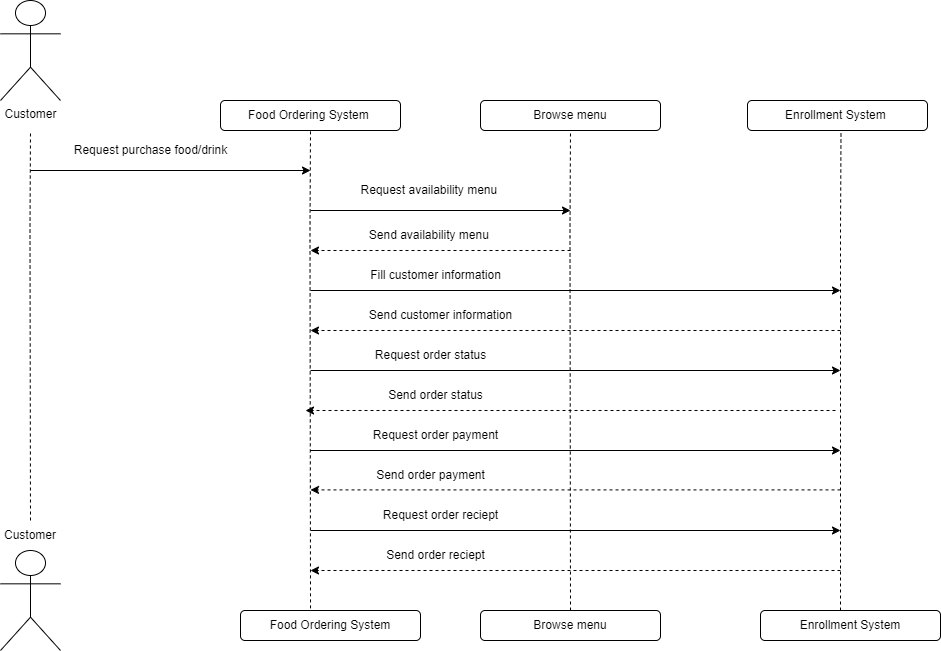

The diagram above was exported from draw.io. Its source (the exported page's mxGraphModel, read from the mxfile embedded in the PNG):
<mxGraphModel dx="986" dy="568" grid="1" gridSize="10" guides="1" tooltips="1" connect="1" arrows="1" fold="1" page="1" pageScale="1" pageWidth="1654" pageHeight="2336" math="0" shadow="0">
  <root>
    <mxCell id="0" />
    <mxCell id="1" parent="0" />
    <mxCell id="2" value="Customer&lt;br&gt;" style="shape=umlActor;verticalLabelPosition=bottom;verticalAlign=top;html=1;outlineConnect=0;" parent="1" vertex="1">
      <mxGeometry x="80" y="70" width="60" height="100" as="geometry" />
    </mxCell>
    <mxCell id="3" value="" style="shape=umlActor;verticalLabelPosition=bottom;verticalAlign=top;html=1;outlineConnect=0;" parent="1" vertex="1">
      <mxGeometry x="80" y="620" width="60" height="100" as="geometry" />
    </mxCell>
    <mxCell id="6" value="" style="endArrow=none;dashed=1;html=1;exitX=0.5;exitY=0;exitDx=0;exitDy=0;" parent="1" source="8" edge="1">
      <mxGeometry width="50" height="50" relative="1" as="geometry">
        <mxPoint x="110" y="400" as="sourcePoint" />
        <mxPoint x="110" y="200" as="targetPoint" />
        <Array as="points">
          <mxPoint x="109.5" y="300" />
        </Array>
      </mxGeometry>
    </mxCell>
    <mxCell id="8" value="Customer&lt;br&gt;" style="text;html=1;strokeColor=none;fillColor=none;align=center;verticalAlign=middle;whiteSpace=wrap;rounded=0;" parent="1" vertex="1">
      <mxGeometry x="80" y="590" width="60" height="30" as="geometry" />
    </mxCell>
    <mxCell id="9" value="" style="endArrow=none;dashed=1;html=1;exitX=0.389;exitY=-0.071;exitDx=0;exitDy=0;exitPerimeter=0;" parent="1" source="16" edge="1">
      <mxGeometry width="50" height="50" relative="1" as="geometry">
        <mxPoint x="390" y="480" as="sourcePoint" />
        <mxPoint x="390" y="200" as="targetPoint" />
        <Array as="points">
          <mxPoint x="389.5" y="300" />
        </Array>
      </mxGeometry>
    </mxCell>
    <mxCell id="10" value="" style="endArrow=none;dashed=1;html=1;exitX=0.5;exitY=0;exitDx=0;exitDy=0;" parent="1" source="17" edge="1">
      <mxGeometry width="50" height="50" relative="1" as="geometry">
        <mxPoint x="650" y="480" as="sourcePoint" />
        <mxPoint x="650" y="200" as="targetPoint" />
        <Array as="points">
          <mxPoint x="649.5" y="300" />
        </Array>
      </mxGeometry>
    </mxCell>
    <mxCell id="11" value="" style="endArrow=none;dashed=1;html=1;" parent="1" edge="1">
      <mxGeometry width="50" height="50" relative="1" as="geometry">
        <mxPoint x="920" y="710" as="sourcePoint" />
        <mxPoint x="920.5" y="200" as="targetPoint" />
        <Array as="points">
          <mxPoint x="920" y="300" />
        </Array>
      </mxGeometry>
    </mxCell>
    <mxCell id="12" value="" style="endArrow=classic;html=1;" parent="1" edge="1">
      <mxGeometry width="50" height="50" relative="1" as="geometry">
        <mxPoint x="110" y="240" as="sourcePoint" />
        <mxPoint x="390" y="240" as="targetPoint" />
      </mxGeometry>
    </mxCell>
    <mxCell id="13" value="Food Ordering System&amp;nbsp;" style="rounded=1;whiteSpace=wrap;html=1;" parent="1" vertex="1">
      <mxGeometry x="300" y="170" width="180" height="30" as="geometry" />
    </mxCell>
    <mxCell id="14" value="Browse menu" style="rounded=1;whiteSpace=wrap;html=1;" parent="1" vertex="1">
      <mxGeometry x="560" y="170" width="180" height="30" as="geometry" />
    </mxCell>
    <mxCell id="15" value="Enrollment System&amp;nbsp;" style="rounded=1;whiteSpace=wrap;html=1;" parent="1" vertex="1">
      <mxGeometry x="827" y="170" width="180" height="30" as="geometry" />
    </mxCell>
    <mxCell id="16" value="Food Ordering System" style="rounded=1;whiteSpace=wrap;html=1;" parent="1" vertex="1">
      <mxGeometry x="320" y="680" width="180" height="30" as="geometry" />
    </mxCell>
    <mxCell id="17" value="Browse menu" style="rounded=1;whiteSpace=wrap;html=1;" parent="1" vertex="1">
      <mxGeometry x="560" y="680" width="180" height="30" as="geometry" />
    </mxCell>
    <mxCell id="20" value="Enrollment System" style="rounded=1;whiteSpace=wrap;html=1;" parent="1" vertex="1">
      <mxGeometry x="840" y="680" width="180" height="30" as="geometry" />
    </mxCell>
    <mxCell id="21" value="Request purchase food/drink" style="text;html=1;align=center;verticalAlign=middle;resizable=0;points=[];autosize=1;strokeColor=none;fillColor=none;" parent="1" vertex="1">
      <mxGeometry x="140" y="205" width="180" height="30" as="geometry" />
    </mxCell>
    <mxCell id="22" value="" style="endArrow=classic;html=1;" parent="1" edge="1">
      <mxGeometry width="50" height="50" relative="1" as="geometry">
        <mxPoint x="389.9999999999998" y="280" as="sourcePoint" />
        <mxPoint x="650" y="280" as="targetPoint" />
      </mxGeometry>
    </mxCell>
    <mxCell id="23" value="Request availability menu&amp;nbsp;" style="text;html=1;align=center;verticalAlign=middle;resizable=0;points=[];autosize=1;strokeColor=none;fillColor=none;" parent="1" vertex="1">
      <mxGeometry x="430" y="245" width="160" height="30" as="geometry" />
    </mxCell>
    <mxCell id="24" value="" style="dashed=1;&#10;endArrow=classic;html=1;" parent="1" edge="1">
      <mxGeometry width="50" height="50" relative="1" as="geometry">
        <mxPoint x="650" y="320" as="sourcePoint" />
        <mxPoint x="390" y="320" as="targetPoint" />
      </mxGeometry>
    </mxCell>
    <mxCell id="29" value="Send availability menu&amp;nbsp;" style="text;html=1;align=center;verticalAlign=middle;resizable=0;points=[];autosize=1;strokeColor=none;fillColor=none;" parent="1" vertex="1">
      <mxGeometry x="435" y="290" width="150" height="30" as="geometry" />
    </mxCell>
    <mxCell id="30" value="" style="endArrow=classic;html=1;" parent="1" edge="1">
      <mxGeometry width="50" height="50" relative="1" as="geometry">
        <mxPoint x="389.9999999999998" y="360" as="sourcePoint" />
        <mxPoint x="920" y="360" as="targetPoint" />
      </mxGeometry>
    </mxCell>
    <mxCell id="31" value="Fill customer information" style="text;html=1;align=center;verticalAlign=middle;resizable=0;points=[];autosize=1;strokeColor=none;fillColor=none;" parent="1" vertex="1">
      <mxGeometry x="440" y="330" width="150" height="30" as="geometry" />
    </mxCell>
    <mxCell id="36" value="" style="dashed=1;&#10;endArrow=classic;html=1;" parent="1" edge="1">
      <mxGeometry width="50" height="50" relative="1" as="geometry">
        <mxPoint x="920" y="400" as="sourcePoint" />
        <mxPoint x="389.9999999999998" y="400" as="targetPoint" />
      </mxGeometry>
    </mxCell>
    <mxCell id="37" value="Send customer information" style="text;html=1;align=center;verticalAlign=middle;resizable=0;points=[];autosize=1;strokeColor=none;fillColor=none;" parent="1" vertex="1">
      <mxGeometry x="435" y="370" width="170" height="30" as="geometry" />
    </mxCell>
    <mxCell id="38" value="" style="endArrow=classic;html=1;" parent="1" edge="1">
      <mxGeometry width="50" height="50" relative="1" as="geometry">
        <mxPoint x="390" y="440" as="sourcePoint" />
        <mxPoint x="920.0000000000002" y="440" as="targetPoint" />
      </mxGeometry>
    </mxCell>
    <mxCell id="39" value="Request order status" style="text;html=1;align=center;verticalAlign=middle;resizable=0;points=[];autosize=1;strokeColor=none;fillColor=none;" parent="1" vertex="1">
      <mxGeometry x="445" y="410" width="130" height="30" as="geometry" />
    </mxCell>
    <mxCell id="41" value="" style="dashed=1;&#10;endArrow=classic;html=1;" parent="1" edge="1">
      <mxGeometry width="50" height="50" relative="1" as="geometry">
        <mxPoint x="915" y="480" as="sourcePoint" />
        <mxPoint x="384.9999999999998" y="480" as="targetPoint" />
      </mxGeometry>
    </mxCell>
    <mxCell id="43" value="Send order status" style="text;html=1;align=center;verticalAlign=middle;resizable=0;points=[];autosize=1;strokeColor=none;fillColor=none;" parent="1" vertex="1">
      <mxGeometry x="455" y="450" width="120" height="30" as="geometry" />
    </mxCell>
    <mxCell id="45" value="" style="endArrow=classic;html=1;" parent="1" edge="1">
      <mxGeometry width="50" height="50" relative="1" as="geometry">
        <mxPoint x="390" y="520" as="sourcePoint" />
        <mxPoint x="920.0000000000002" y="520" as="targetPoint" />
      </mxGeometry>
    </mxCell>
    <mxCell id="46" value="Request order payment" style="text;html=1;align=center;verticalAlign=middle;resizable=0;points=[];autosize=1;strokeColor=none;fillColor=none;" parent="1" vertex="1">
      <mxGeometry x="440" y="490" width="150" height="30" as="geometry" />
    </mxCell>
    <mxCell id="47" value="" style="dashed=1;&#10;endArrow=classic;html=1;" parent="1" edge="1">
      <mxGeometry width="50" height="50" relative="1" as="geometry">
        <mxPoint x="920" y="559.41" as="sourcePoint" />
        <mxPoint x="389.9999999999998" y="559.41" as="targetPoint" />
      </mxGeometry>
    </mxCell>
    <mxCell id="48" value="Send order payment" style="text;html=1;align=center;verticalAlign=middle;resizable=0;points=[];autosize=1;strokeColor=none;fillColor=none;" parent="1" vertex="1">
      <mxGeometry x="445" y="530" width="130" height="30" as="geometry" />
    </mxCell>
    <mxCell id="50" value="" style="endArrow=classic;html=1;" parent="1" edge="1">
      <mxGeometry width="50" height="50" relative="1" as="geometry">
        <mxPoint x="389.9999999999998" y="599.9999999999998" as="sourcePoint" />
        <mxPoint x="920" y="599.9999999999998" as="targetPoint" />
      </mxGeometry>
    </mxCell>
    <mxCell id="51" value="" style="dashed=1;&#10;endArrow=classic;html=1;" parent="1" edge="1">
      <mxGeometry width="50" height="50" relative="1" as="geometry">
        <mxPoint x="920" y="639.9999999999999" as="sourcePoint" />
        <mxPoint x="389.9999999999998" y="639.9999999999999" as="targetPoint" />
      </mxGeometry>
    </mxCell>
    <mxCell id="52" value="Request order reciept" style="text;html=1;align=center;verticalAlign=middle;resizable=0;points=[];autosize=1;strokeColor=none;fillColor=none;" parent="1" vertex="1">
      <mxGeometry x="450" y="570" width="140" height="30" as="geometry" />
    </mxCell>
    <mxCell id="53" value="Send order reciept" style="text;html=1;align=center;verticalAlign=middle;resizable=0;points=[];autosize=1;strokeColor=none;fillColor=none;" parent="1" vertex="1">
      <mxGeometry x="455" y="610" width="120" height="30" as="geometry" />
    </mxCell>
  </root>
</mxGraphModel>